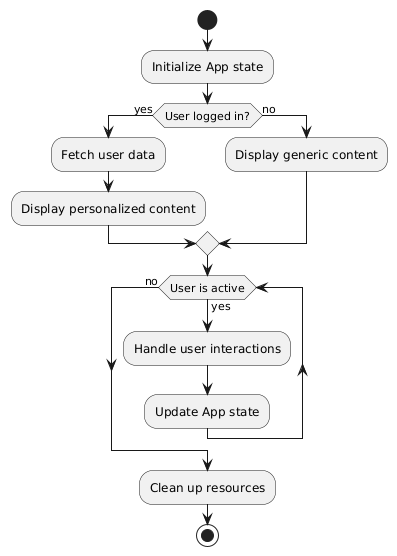

The diagram above was rendered by PlantUML. Its source (embedded in the PNG):
@startuml
start

:Initialize App state;

if (User logged in?) then (yes)
  :Fetch user data;
  :Display personalized content;
else (no)
  :Display generic content;
endif

while (User is active) is (yes)
  :Handle user interactions;
  :Update App state;
endwhile (no)

:Clean up resources;

stop
@enduml